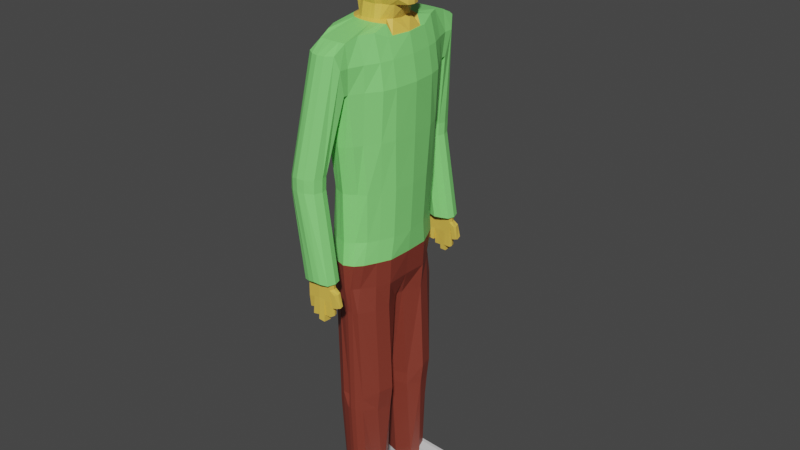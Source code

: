 # Source: Human02.blend  (saved by Blender 3.0.42; exported with 4.5.12 LTS)
import bpy
from mathutils import Matrix  # noqa: F401  (used for matrix-valued properties, if any)

bpy.ops.wm.read_factory_settings(use_empty=True)
scene = bpy.context.scene
scene.name = 'Scene'

# ---- materials (node trees are filled in below, after node groups)
mat_m_upper = bpy.data.materials.new('M_Upper')
mat_m_upper.use_transparent_shadow = False
mat_m_bottom = bpy.data.materials.new('M_Bottom')
mat_m_bottom.use_transparent_shadow = False
mat_m_boots = bpy.data.materials.new('M_Boots')
mat_m_boots.use_transparent_shadow = False
mat_m_skin = bpy.data.materials.new('M_Skin')
mat_m_skin.use_transparent_shadow = False

# ---- material node trees
mat_m_upper.use_nodes = True; mat_m_upper.node_tree.nodes.clear()
_N = mat_m_upper.node_tree.nodes; _L = mat_m_upper.node_tree.links
n0 = _N.new('ShaderNodeBsdfPrincipled'); n0.name = 'Principled BSDF'; n0.location = (10, 300)
n0.distribution = 'GGX'
n0.subsurface_method = 'RANDOM_WALK_SKIN'
n0.inputs[0].default_value = (0.243, 0.8, 0.2027, 1.0)
n0.inputs[3].default_value = 1.45
n0.inputs[27].default_value = (0.0, 0.0, 0.0, 1.0)
n0.inputs[28].default_value = 1.0
n1 = _N.new('ShaderNodeOutputMaterial'); n1.name = 'Material Output'; n1.location = (300, 300)
_L.new(n0.outputs[0], n1.inputs[0])
n1.is_active_output = True
mat_m_bottom.use_nodes = True; mat_m_bottom.node_tree.nodes.clear()
_N = mat_m_bottom.node_tree.nodes; _L = mat_m_bottom.node_tree.links
n0 = _N.new('ShaderNodeBsdfPrincipled'); n0.name = 'Principled BSDF'; n0.location = (10, 300)
n0.distribution = 'GGX'
n0.subsurface_method = 'RANDOM_WALK_SKIN'
n0.inputs[0].default_value = (0.2266, 0.04005, 0.02464, 1.0)
n0.inputs[3].default_value = 1.45
n0.inputs[27].default_value = (0.0, 0.0, 0.0, 1.0)
n0.inputs[28].default_value = 1.0
n1 = _N.new('ShaderNodeOutputMaterial'); n1.name = 'Material Output'; n1.location = (300, 300)
_L.new(n0.outputs[0], n1.inputs[0])
n1.is_active_output = True
mat_m_boots.use_nodes = True; mat_m_boots.node_tree.nodes.clear()
_N = mat_m_boots.node_tree.nodes; _L = mat_m_boots.node_tree.links
n0 = _N.new('ShaderNodeBsdfPrincipled'); n0.name = 'Principled BSDF'; n0.location = (10, 300)
n0.distribution = 'GGX'
n0.subsurface_method = 'RANDOM_WALK_SKIN'
n0.inputs[3].default_value = 1.45
n0.inputs[27].default_value = (0.0, 0.0, 0.0, 1.0)
n0.inputs[28].default_value = 1.0
n1 = _N.new('ShaderNodeOutputMaterial'); n1.name = 'Material Output'; n1.location = (300, 300)
_L.new(n0.outputs[0], n1.inputs[0])
n1.is_active_output = True
mat_m_skin.use_nodes = True; mat_m_skin.node_tree.nodes.clear()
_N = mat_m_skin.node_tree.nodes; _L = mat_m_skin.node_tree.links
n0 = _N.new('ShaderNodeBsdfPrincipled'); n0.name = 'Principled BSDF'; n0.location = (10, 300)
n0.distribution = 'GGX'
n0.subsurface_method = 'RANDOM_WALK_SKIN'
n0.inputs[0].default_value = (0.8, 0.5263, 0.08185, 1.0)
n0.inputs[3].default_value = 1.45
n0.inputs[27].default_value = (0.0, 0.0, 0.0, 1.0)
n0.inputs[28].default_value = 1.0
n1 = _N.new('ShaderNodeOutputMaterial'); n1.name = 'Material Output'; n1.location = (300, 300)
_L.new(n0.outputs[0], n1.inputs[0])
n1.is_active_output = True

# ---- world
world_world = bpy.data.worlds.new('World'); scene.world = world_world
world_world.use_nodes = True; world_world.node_tree.nodes.clear()
_N = world_world.node_tree.nodes; _L = world_world.node_tree.links
n0 = _N.new('ShaderNodeOutputWorld'); n0.name = 'World Output'; n0.location = (300, 300)
n1 = _N.new('ShaderNodeBackground'); n1.name = 'Background'; n1.location = (10, 300)
n1.inputs[0].default_value = (0.05088, 0.05088, 0.05088, 1.0)
_L.new(n1.outputs[0], n0.inputs[0])
n0.is_active_output = True
world_world.color = (0.05088, 0.05088, 0.05088)
world_world.use_sun_shadow = False
world_world.sun_shadow_jitter_overblur = 0.0

# ---- meshes
me_cylinder = bpy.data.meshes.new('Cylinder')
me_cylinder.from_pydata([(0.0, 0.02288, 0.5395), (0.01205, 0.02122, 0.5395), (0.0164, 0.01805, 0.5382), (0.02112, 0.01401, 0.5356), (0.0258, 0.005857, 0.5356), (0.02736, -3.2e-09, 0.5356), (-0.02356, 0.04027, 0.2037), (0.02964, 0.005857, 0.4728), (-0.0264, 0.02223, 0.2037), (0.0312, -3.2e-09, 0.4728), (-0.03175, 8.73e-10, 0.2212), (-0.02815, 8.73e-10, 0.4829), (0.02349, -3.2e-09, 0.2275), (-0.02659, 0.005857, 0.4829), (0.02224, 0.02226, 0.2037), (-0.02496, 0.01336, 0.4829), (0.01866, 0.03606, 0.2037), (-0.01872, 0.01794, 0.4839), (0.01006, 0.05012, 0.2037), (0.0, 0.02282, 0.4839), (0.004469, 0.05132, 0.2037), (-0.004391, 0.05107, 0.2037), (5.957e-11, 0.05196, 0.2037), (-0.01178, 0.04845, 0.2037), (-0.02385, -2.179e-10, 0.5356), (-0.02229, 0.005857, 0.5356), (-0.02025, 0.01272, 0.5356), (-0.0166, 0.01731, 0.5356), (0.0, -1.164e-09, 0.2043), (-0.01205, 0.02122, 0.5382), (0.02496, 0.01264, 0.4777), (0.01872, 0.01881, 0.4839), (0.01205, 0.0198, 0.4839), (-0.01205, 0.02085, 0.4839), (-0.01703, 0.04779, 0.455), (-0.02354, 0.03503, 0.455), (-0.02671, 0.02262, 0.455), (-0.03118, 8.73e-10, 0.455), (0.0, 0.06177, 0.4516), (0.02656, -3.2e-09, 0.4497), (0.0233, 0.02262, 0.4497), (0.01962, 0.03503, 0.455), (0.01416, 0.04779, 0.455), (0.01258, 0.06123, 0.4516), (-0.01271, 0.06123, 0.4516), (3.697e-09, 0.02095, 0.4607), (3.697e-09, 0.01846, 0.4724), (-0.00624, 0.01846, 0.4724), (-0.01143, 0.01554, 0.4724), (-0.0163, 0.01407, 0.4724), (-0.01984, 0.008095, 0.4724), (-0.02072, 1.057e-09, 0.4724), (0.02027, 0.01114, 0.4724), (0.02339, -1.125e-09, 0.4724), (0.01715, 0.01407, 0.4724), (0.01091, 0.01554, 0.4724), (0.00624, 0.01846, 0.4724), (-0.01081, 0.0185, 0.4607), (-0.01272, 0.01579, 0.4607), (-0.01771, 0.009816, 0.4607), (-0.02083, 1.057e-09, 0.4607), (0.01798, -1.125e-09, 0.4596), (0.01775, 0.01047, 0.4607), (0.01442, 0.01435, 0.4607), (0.00624, 0.02022, 0.4607), (-0.00624, 0.02074, 0.4607), (-0.004415, -1.164e-09, 0.5509), (0.0, 0.05499, 0.2275), (0.005864, 0.05127, 0.2275), (0.009925, 0.04652, 0.2275), (0.01855, 0.03503, 0.2275), (0.02409, 0.02262, 0.2275), (-0.03709, 0.02262, 0.2275), (0.01466, 0.00481, 0.2037), (-0.01541, 0.004197, 0.2037), (-0.03155, 0.03503, 0.2275), (-0.02292, 0.04652, 0.2275), (-0.01205, 0.0514, 0.2275), (0.01254, -0.0002618, 0.2037), (0.01321, 0.03095, 3.099e-07), (1.085e-10, 0.01393, 3.099e-07), (0.01082, 0.04124, 3.099e-07), (0.004469, 0.04497, 3.099e-07), (5.957e-11, 0.04561, 3.099e-07), (-0.004391, 0.04472, 3.099e-07), (-0.01178, 0.0421, 3.099e-07), (-0.0162, 0.03816, 3.099e-07), (0.01679, 0.02888, 3.099e-07), (-0.01904, 0.03096, 3.099e-07), (-0.01541, 0.01839, 3.099e-07), (0.01466, 0.019, 3.099e-07), (-0.02049, 0.04779, 0.4095), (-0.02128, 0.04779, 0.364), (-0.02075, 0.04089, 0.3185), (-0.02292, 0.04222, 0.273), (-0.02912, 0.03503, 0.4095), (-0.02898, 0.03503, 0.364), (-0.02774, 0.03261, 0.3185), (-0.03155, 0.03218, 0.273), (-0.03466, 0.02262, 0.4095), (-0.03279, 0.02262, 0.364), (-0.03108, 0.0202, 0.3185), (-0.03709, 0.01977, 0.273), (-0.03657, 8.73e-10, 0.4095), (-0.0347, 8.73e-10, 0.364), (-0.03278, 8.73e-10, 0.3185), (-0.039, 8.73e-10, 0.273), (0.03401, -3.2e-09, 0.4095), (0.03263, -3.2e-09, 0.364), (0.03088, -3.2e-09, 0.3185), (0.02828, -3.2e-09, 0.273), (0.03186, 0.02262, 0.4095), (0.03072, 0.02262, 0.364), (0.02897, 0.0202, 0.3185), (0.02637, 0.01977, 0.273), (0.02861, 0.03503, 0.4095), (0.02603, 0.03503, 0.364), (0.02344, 0.03261, 0.3185), (0.02083, 0.03218, 0.273), (0.01998, 0.04779, 0.4095), (0.0174, 0.04779, 0.364), (0.01809, 0.04433, 0.3185), (0.01549, 0.04222, 0.273), (0.01309, 0.05988, 0.4095), (0.01331, 0.05487, 0.364), (0.01071, 0.04829, 0.3185), (0.008112, 0.04937, 0.273), (-0.01205, 0.06148, 0.4095), (-0.01205, 0.05599, 0.364), (-0.01205, 0.04946, 0.3185), (-0.01205, 0.05059, 0.273), (0.0, 0.05459, 0.273), (0.0, 0.05452, 0.3185), (0.001147, 0.05991, 0.3621), (0.0, 0.06177, 0.4095), (-0.02156, 0.02435, 0.09851), (-0.004391, 0.04983, 0.09851), (0.01082, 0.04636, 0.09851), (0.02335, 0.02226, 0.09851), (0.01466, 0.01239, 0.09851), (-0.01872, 0.04328, 0.09851), (-0.01178, 0.04722, 0.09851), (5.957e-11, 0.05073, 0.09851), (0.004469, 0.05008, 0.09851), (-0.01541, 0.01178, 0.09851), (1.085e-10, 0.007321, 0.09851), (0.01977, 0.03606, 0.09851), (0.02576, 0.02226, 0.1185), (-0.01872, 0.04328, 0.1106), (5.957e-11, 0.05073, 0.1106), (-0.01541, 0.01178, 0.1106), (5.811e-10, 0.007321, 0.1106), (-0.02156, 0.02435, 0.1106), (-0.004391, 0.04677, 0.1106), (0.01082, 0.04636, 0.1106), (0.01466, 0.01239, 0.1106), (-0.01178, 0.04722, 0.1106), (0.004469, 0.05008, 0.1106), (0.02218, 0.03606, 0.1185), (-0.01941, 0.02997, 0.01101), (-0.004391, 0.04548, 0.01101), (0.01082, 0.04201, 0.01101), (0.01466, 0.01801, 0.01101), (-0.01178, 0.04287, 0.01101), (0.004469, 0.04573, 0.01101), (0.01419, 0.03171, 0.01101), (0.01777, 0.02789, 0.01101), (-0.01658, 0.03893, 0.01101), (5.957e-11, 0.04638, 0.01101), (-0.01541, 0.0174, 0.01101), (1.085e-10, 0.01294, 0.01101), (0.06491, 0.04596, 0.003146), (0.06491, 0.04547, -0.003864), (0.06875, 0.0226, 0.003146), (0.06875, 0.02323, -0.003864), (0.05856, 0.04968, 0.003146), (0.05856, 0.04919, -0.003864), (0.05409, 0.01816, -0.003864), (0.0673, 0.03517, -0.003864), (0.07088, 0.0331, -0.003864), (0.06792, 0.03566, 0.003146), (0.0715, 0.03247, 0.003146), (0.05409, 0.01753, 0.003146), (0.002057, 0.07999, 0.3415), (-0.02004, 0.04779, 0.4322), (-0.02855, 0.03503, 0.4322), (-0.0347, 0.02262, 0.4322), (-0.03725, 8.73e-10, 0.4322), (0.03028, -3.2e-09, 0.4322), (0.02825, 0.02262, 0.4322), (0.02547, 0.03503, 0.4322), (0.0197, 0.04779, 0.4322), (0.01492, 0.06136, 0.4322), (-0.01499, 0.06136, 0.4322), (-0.02292, 0.04575, 0.2517), (-0.03155, 0.03503, 0.2517), (-0.03709, 0.02262, 0.2517), (-0.039, 8.73e-10, 0.2517), (0.02605, -3.2e-09, 0.2517), (0.02531, 0.02262, 0.2517), (0.01977, 0.03503, 0.2517), (0.01442, 0.04575, 0.2517), (0.008693, 0.05247, 0.2517), (-0.01205, 0.0526, 0.2517), (0.0, 0.05641, 0.2517), (-0.01444, 0.01993, 0.4585), (-0.01902, 0.01613, 0.4585), (-0.02325, 0.01077, 0.4585), (-0.02609, 1.014e-09, 0.4585), (-0.0008857, 0.02256, 0.4585), (0.005886, 0.0228, 0.4585), (-0.006991, 0.02214, 0.4585), (0.01343, 0.02093, 0.4585), (0.02601, -1.742e-09, 0.4498), (0.01826, 0.01916, 0.4585), (0.02317, 0.0173, 0.4498), (0.01078, 0.01838, 0.4607), (-4.964e-06, 0.07942, 0.4446), (0.01257, 0.07368, 0.4446), (-0.01271, 0.07368, 0.4446), (0.01492, 0.06988, 0.4323), (0.01309, 0.06424, 0.4096), (-0.01499, 0.06917, 0.4323), (-0.01206, 0.06424, 0.4096), (-4.964e-06, 0.05949, 0.4096), (0.0002273, 0.07367, 0.3415), (-0.02558, 0.08728, 0.34), (-0.01287, 0.09425, 0.3429), (-0.0002902, 0.08728, 0.3415), (-0.02786, 0.07999, 0.3415), (-0.02492, 0.07367, 0.3415), (-0.01287, 0.06892, 0.3415), (0.01222, 0.08103, 0.2492), (0.01136, 0.07806, 0.2493), (-0.01242, 0.0852, 0.248), (-0.000717, 0.0857, 0.2506), (0.01087, 0.0852, 0.2491), (-0.006026, 0.0532, 0.2275), (-0.01359, 0.08149, 0.2494), (-0.01199, 0.07806, 0.2493), (-0.0007172, 0.07832, 0.2493), (0.01421, 0.08111, 0.2493), (0.01238, 0.07479, 0.2493), (-0.01343, 0.0884, 0.2479), (-0.0007163, 0.09188, 0.2507), (0.01186, 0.0884, 0.2493), (-0.01571, 0.08111, 0.2493), (-0.01277, 0.07479, 0.2493), (-0.0007163, 0.07042, 0.2493), (-0.006026, 0.02268, 0.5395), (-0.006026, 0.02232, 0.4839), (-0.006355, 0.0615, 0.4516), (-0.00312, 0.01846, 0.4724), (-0.006359, 0.07803, 0.4446), (-0.00312, 0.02085, 0.4607), (-0.002195, 0.05152, 0.2037), (-0.002195, 0.04517, 3.099e-07), (-0.006026, 0.05259, 0.273), (-0.006026, 0.05199, 0.3185), (-0.005452, 0.05795, 0.3631), (-0.006026, 0.06163, 0.4095), (-0.002195, 0.05028, 0.09851), (-0.002195, 0.05028, 0.1106), (-0.002195, 0.04593, 0.01101), (-0.006026, 0.05451, 0.2517), (-0.003938, 0.02235, 0.4585), (-0.006031, 0.06175, 0.4096), (-0.01922, 0.09262, 0.3415), (-0.02124, 0.07118, 0.3415), (-0.007071, 0.09098, 0.2493), (-0.006742, 0.0723, 0.2493), (-0.00657, 0.08545, 0.2493), (-0.006354, 0.07819, 0.2493), (0.006026, 0.02268, 0.5395), (0.004678, 0.0532, 0.2275), (0.006026, 0.02232, 0.4839), (0.006288, 0.0615, 0.4516), (0.00312, 0.01846, 0.4724), (0.00312, 0.02059, 0.4607), (0.006283, 0.07811, 0.4446), (0.002235, 0.05164, 0.2037), (0.002235, 0.04529, 3.099e-07), (0.004056, 0.05259, 0.273), (0.005356, 0.05199, 0.3185), (0.007226, 0.05795, 0.3631), (0.006547, 0.06163, 0.4095), (0.002235, 0.0504, 0.09851), (0.002235, 0.0504, 0.1106), (0.002235, 0.04606, 0.01101), (0.004347, 0.05451, 0.2517), (0.0025, 0.02268, 0.4585), (0.006542, 0.06175, 0.4096), (-0.006578, 0.09262, 0.3422), (-0.00632, 0.07118, 0.3415), (0.005572, 0.09098, 0.25), (0.00583, 0.0723, 0.2493), (0.005077, 0.08545, 0.2498), (0.005319, 0.07819, 0.2493), (0.01231, 0.08132, 0.2323), (0.01145, 0.07835, 0.2323), (-0.0006211, 0.08599, 0.2336), (0.01097, 0.08549, 0.2321), (-0.01233, 0.08549, 0.231), (-0.01349, 0.08178, 0.2324), (-0.0006214, 0.07861, 0.2323), (-0.01189, 0.07835, 0.2323), (-0.006258, 0.07848, 0.2323), (-0.006474, 0.08574, 0.2323), (0.005173, 0.08574, 0.2329), (0.005415, 0.07848, 0.2323), (0.01226, 0.08117, 0.2387), (-0.0006691, 0.08584, 0.2401), (-0.01354, 0.08163, 0.2389), (-0.01194, 0.0782, 0.2388), (0.0114, 0.0782, 0.2388), (0.01092, 0.08534, 0.2385), (-0.01237, 0.08534, 0.2375), (-0.0006693, 0.07847, 0.2388), (-0.006306, 0.07833, 0.2388), (-0.006522, 0.08559, 0.2388), (0.005125, 0.08559, 0.2393), (0.005367, 0.07834, 0.2388), (0.01137, 0.0783, 0.218), (0.01088, 0.08544, 0.2178), (0.005332, 0.07844, 0.218), (0.00509, 0.08569, 0.2185), (0.01223, 0.08127, 0.2179), (-0.0002037, 0.08746, 0.213), (-0.0002039, 0.08009, 0.2117), (0.005833, 0.07996, 0.2117), (0.005591, 0.08721, 0.2122), (-0.006443, 0.07981, 0.2161), (-0.006658, 0.08706, 0.2161), (-0.0008055, 0.08731, 0.2174), (-0.0008057, 0.07994, 0.2161), (-0.006355, 0.07715, 0.2212), (-0.006571, 0.08441, 0.2212), (-0.01242, 0.08416, 0.2199), (-0.01199, 0.07702, 0.2212), (-0.01359, 0.08045, 0.2214), (0.01223, 0.08106, 0.2437), (-0.0007056, 0.08573, 0.2451), (-0.01357, 0.08152, 0.2439), (-0.01198, 0.07809, 0.2437), (0.01137, 0.07809, 0.2437), (0.01088, 0.08523, 0.2435), (-0.01241, 0.08523, 0.2424), (-0.0007058, 0.07836, 0.2437), (-0.006343, 0.07822, 0.2437), (-0.006559, 0.08548, 0.2438), (0.005089, 0.08548, 0.2443), (0.005331, 0.07823, 0.2437), (0.01088, 0.08523, 0.2435), (0.01092, 0.08534, 0.2385), (0.01226, 0.08117, 0.2387), (0.01223, 0.08106, 0.2437), (0.01619, 0.07813, 0.2405), (0.01259, 0.07824, 0.2364), (0.01328, 0.08121, 0.2358), (0.01688, 0.0811, 0.2399), (0.01566, 0.08527, 0.2406), (0.01206, 0.08538, 0.2364), (0.01328, 0.08121, 0.2358), (0.01688, 0.0811, 0.2399), (0.01893, 0.07816, 0.2284), (0.01435, 0.07827, 0.2271), (0.01452, 0.08124, 0.2263), (0.0191, 0.08113, 0.2275), (0.01859, 0.0853, 0.2288), (0.014, 0.08541, 0.2276), (0.01452, 0.08124, 0.2263), (0.0191, 0.08113, 0.2275), (-0.02542, 0.07382, 0.3297), (-0.02835, 0.08014, 0.3297), (-0.0002712, 0.07382, 0.3297), (-0.01336, 0.06911, 0.3297), (-0.0007886, 0.08742, 0.3297), (-0.01336, 0.09395, 0.3312), (0.001558, 0.08014, 0.3297), (-0.02607, 0.08742, 0.3283), (-0.01972, 0.09241, 0.3297), (-0.01939, 0.07132, 0.3297), (-0.006818, 0.07132, 0.3297), (-0.007077, 0.09241, 0.3304), (0.0, 0.02358, 0.4872), (0.02496, 0.01464, 0.4872), (0.02964, 0.005857, 0.4872), (0.0312, -3.2e-09, 0.4872), (-0.02815, 7.15e-10, 0.4872), (-0.02659, 0.005857, 0.4872), (-0.02496, 0.01336, 0.4872), (-0.01872, 0.01879, 0.4872), (0.01872, 0.0205, 0.4872), (0.01205, 0.02172, 0.4872), (-0.01205, 0.02284, 0.4872), (-0.006026, 0.02324, 0.4872), (0.006026, 0.02324, 0.4872), (0.0, 0.02592, 0.5169), (0.02496, 0.01464, 0.5169), (0.02964, 0.005857, 0.5169), (0.0312, -3.2e-09, 0.5169), (-0.02815, -1.98e-11, 0.5169), (-0.02659, 0.005857, 0.5169), (-0.02496, 0.01336, 0.5169), (-0.01872, 0.01894, 0.5169), (0.01872, 0.0205, 0.5169), (0.01205, 0.02299, 0.5169), (-0.01205, 0.02299, 0.5169), (-0.006026, 0.02445, 0.5169), (0.006026, 0.02445, 0.5169), (-0.01667, -6.907e-10, 0.5476), (0.01261, 0.002928, 0.5476), (0.01027, 0.007321, 0.5476), (0.007152, 0.01025, 0.5476), (0.003818, 0.01149, 0.5476), (-0.002207, 0.01296, 0.5476), (-0.008233, 0.01149, 0.5476), (-0.01157, 0.009469, 0.5476), (-0.01355, 0.006678, 0.5476), (-0.01589, 0.002928, 0.5476), (0.01339, -2.182e-09, 0.5476)], [], [(409, 273, 1, 406), (406, 1, 2, 405), (405, 2, 3, 398), (398, 3, 4, 399), (399, 4, 5, 400), (31, 30, 54, 55), (265, 211, 65, 254), (159, 167, 86, 88), (263, 168, 83, 256), (80, 90, 174, 177), (170, 169, 89, 80), (169, 159, 88, 89), (163, 160, 84, 85), (82, 164, 175, 176), (164, 161, 171, 175), (401, 24, 25, 402), (402, 25, 26, 403), (403, 26, 27, 404), (167, 163, 85, 86), (404, 27, 29, 407), (408, 249, 0, 397), (288, 164, 82, 281), (290, 209, 45, 278), (30, 7, 52, 54), (205, 206, 58, 57), (7, 9, 53, 52), (206, 207, 59, 58), (11, 13, 50, 51), (207, 208, 60, 59), (276, 43, 218, 279), (192, 43, 42, 191), (191, 42, 41, 190), (190, 41, 40, 189), (189, 40, 39, 188), (187, 37, 36, 186), (186, 36, 35, 185), (185, 35, 34, 184), (192, 123, 221, 220), (184, 34, 44, 193), (57, 48, 47, 65), (254, 252, 46, 45), (58, 49, 48, 57), (59, 50, 49, 58), (60, 51, 50, 59), (62, 52, 53, 61), (63, 54, 52, 62), (216, 55, 54, 63), (64, 56, 55, 216), (278, 277, 56, 64), (212, 210, 64, 216), (250, 19, 46, 252), (211, 205, 57, 65), (32, 31, 55, 56), (214, 212, 216, 63), (17, 33, 47, 48), (275, 32, 56, 277), (215, 214, 63, 62), (15, 17, 48, 49), (213, 215, 62, 61), (13, 15, 49, 50), (411, 66, 420), (412, 66, 411), (413, 66, 412), (414, 66, 413), (415, 66, 414), (416, 66, 415), (417, 66, 416), (418, 66, 417), (419, 66, 418), (410, 66, 419), (280, 22, 67, 274), (18, 20, 68, 69), (16, 18, 69, 70), (14, 16, 70, 71), (73, 14, 71, 12), (8, 74, 10, 72), (6, 8, 72, 75), (23, 6, 75, 76), (21, 23, 76, 77), (255, 21, 77, 237), (74, 78, 28, 10), (78, 73, 12, 28), (87, 80, 79), (79, 80, 81), (81, 80, 82), (82, 80, 83, 281), (83, 80, 84, 256), (84, 80, 85), (85, 80, 86), (86, 80, 88), (90, 80, 87), (88, 80, 89), (79, 81, 172, 178), (162, 170, 182, 173), (194, 94, 130, 203), (94, 93, 129, 130), (93, 92, 128, 129), (92, 91, 127, 128), (264, 257, 131, 204), (257, 258, 132, 131), (258, 259, 133, 132), (259, 260, 134, 133), (195, 98, 94, 194), (98, 97, 93, 94), (97, 96, 92, 93), (96, 95, 91, 92), (196, 102, 98, 195), (102, 101, 97, 98), (101, 100, 96, 97), (100, 99, 95, 96), (197, 106, 102, 196), (106, 105, 101, 102), (105, 104, 100, 101), (104, 103, 99, 100), (199, 114, 110, 198), (114, 113, 109, 110), (113, 112, 108, 109), (112, 111, 107, 108), (200, 118, 114, 199), (118, 117, 113, 114), (117, 116, 112, 113), (116, 115, 111, 112), (201, 122, 118, 200), (122, 121, 117, 118), (121, 120, 116, 117), (120, 119, 115, 116), (202, 126, 122, 201), (126, 125, 121, 122), (125, 124, 120, 121), (124, 123, 119, 120), (289, 282, 126, 202), (282, 283, 125, 126), (283, 284, 124, 125), (284, 285, 123, 124), (158, 147, 138, 146), (155, 151, 145, 139), (287, 157, 143, 286), (148, 156, 141, 140), (147, 155, 139, 138), (157, 154, 137, 143), (156, 153, 136, 141), (150, 152, 135, 144), (151, 150, 144, 145), (154, 158, 146, 137), (262, 149, 142, 261), (152, 148, 140, 135), (8, 6, 148, 152), (255, 22, 149, 262), (18, 16, 158, 154), (78, 74, 150, 151), (74, 8, 152, 150), (23, 21, 153, 156), (20, 18, 154, 157), (14, 73, 155, 147), (6, 23, 156, 148), (280, 20, 157, 287), (73, 78, 151, 155), (16, 14, 147, 158), (146, 138, 166, 165), (139, 145, 170, 162), (286, 143, 164, 288), (140, 141, 163, 167), (138, 139, 162, 166), (143, 137, 161, 164), (141, 136, 160, 163), (144, 135, 159, 169), (145, 144, 169, 170), (137, 146, 165, 161), (261, 142, 168, 263), (135, 140, 167, 159), (171, 180, 178, 172), (175, 171, 172, 176), (181, 173, 174, 179), (173, 182, 177, 174), (180, 181, 179, 178), (161, 165, 180, 171), (170, 80, 177, 182), (87, 79, 178, 179), (90, 87, 179, 174), (165, 166, 181, 180), (81, 82, 176, 172), (166, 162, 173, 181), (91, 184, 193, 127), (127, 193, 222, 223), (95, 185, 184, 91), (99, 186, 185, 95), (103, 187, 186, 99), (111, 189, 188, 107), (115, 190, 189, 111), (119, 191, 190, 115), (123, 192, 191, 119), (193, 44, 219, 222), (274, 289, 202, 68), (68, 202, 201, 69), (69, 201, 200, 70), (70, 200, 199, 71), (71, 199, 198, 12), (10, 197, 196, 72), (72, 196, 195, 75), (75, 195, 194, 76), (237, 264, 204, 67), (76, 194, 203, 77), (39, 40, 215, 213), (40, 41, 214, 215), (41, 42, 212, 214), (44, 34, 205, 211), (42, 43, 210, 212), (36, 37, 208, 207), (35, 36, 207, 206), (34, 35, 206, 205), (276, 38, 209, 290), (251, 44, 211, 265), (266, 223, 230, 268), (279, 218, 228, 292), (222, 219, 226, 229), (220, 221, 225, 183), (285, 134, 224, 291), (43, 192, 220, 218), (260, 127, 223, 266), (251, 38, 217, 253), (378, 374, 242, 241), (383, 376, 245, 294), (372, 373, 246, 247), (382, 375, 248, 295), (218, 220, 183, 228), (291, 224, 231, 293), (253, 217, 227, 267), (223, 222, 229, 230), (373, 379, 243, 246), (381, 372, 247, 270), (380, 377, 244, 269), (376, 378, 241, 245), (233, 232, 241, 242), (271, 234, 243, 269), (296, 235, 244, 294), (238, 239, 247, 246), (272, 240, 248, 270), (297, 233, 242, 295), (232, 236, 245, 241), (234, 238, 246, 243), (239, 272, 270, 247), (235, 271, 269, 244), (379, 380, 269, 243), (375, 381, 270, 248), (219, 253, 267, 226), (44, 251, 253, 219), (134, 260, 266, 224), (224, 266, 268, 231), (38, 251, 265, 209), (77, 203, 264, 237), (136, 261, 263, 160), (21, 255, 262, 153), (153, 262, 261, 136), (128, 127, 260, 259), (129, 128, 259, 258), (130, 129, 258, 257), (203, 130, 257, 264), (22, 255, 237, 67), (33, 250, 252, 47), (65, 47, 252, 254), (407, 29, 249, 408), (160, 263, 256, 84), (209, 265, 254, 45), (304, 306, 331, 334), (304, 300, 327, 328), (240, 297, 295, 248), (236, 296, 294, 245), (308, 301, 323, 325), (301, 298, 326, 323), (221, 291, 293, 225), (374, 382, 295, 242), (377, 383, 294, 244), (123, 285, 291, 221), (217, 279, 292, 227), (43, 276, 290, 210), (67, 204, 289, 274), (142, 286, 288, 168), (22, 280, 287, 149), (149, 287, 286, 142), (133, 134, 285, 284), (132, 133, 284, 283), (131, 132, 283, 282), (204, 131, 282, 289), (20, 280, 274, 68), (19, 275, 277, 46), (45, 46, 277, 278), (38, 276, 279, 217), (210, 290, 278, 64), (168, 288, 281, 83), (397, 0, 273, 409), (314, 321, 309, 299), (311, 320, 308, 300), (316, 319, 307, 302), (317, 318, 306, 304), (318, 313, 305, 306), (315, 310, 298, 301), (319, 311, 300, 307), (313, 312, 303, 305), (320, 315, 301, 308), (310, 314, 299, 298), (312, 316, 302, 303), (321, 317, 304, 309), (351, 347, 317, 321), (342, 346, 316, 312), (314, 310, 358, 357), (350, 345, 315, 320), (343, 342, 312, 313), (349, 341, 311, 319), (315, 345, 352, 353), (348, 343, 313, 318), (347, 348, 318, 317), (346, 349, 319, 316), (341, 350, 320, 311), (344, 351, 321, 314), (307, 306, 335, 336), (303, 302, 337, 339), (323, 326, 322), (323, 322, 324, 325), (309, 308, 325, 324), (299, 309, 324, 322), (298, 299, 322, 326), (327, 330, 329, 328), (300, 308, 330, 327), (308, 309, 329, 330), (309, 304, 328, 329), (331, 332, 333, 334), (300, 304, 334, 333), (306, 307, 332, 331), (307, 300, 333, 332), (335, 338, 337, 336), (339, 337, 338), (306, 305, 338, 335), (302, 307, 336, 337), (305, 303, 339, 338), (233, 297, 351, 344), (235, 296, 350, 341), (234, 271, 349, 346), (240, 272, 348, 347), (272, 239, 343, 348), (236, 232, 340, 345), (271, 235, 341, 349), (239, 238, 342, 343), (296, 236, 345, 350), (232, 233, 344, 340), (238, 234, 346, 342), (297, 240, 347, 351), (340, 344, 356, 359), (345, 340, 355, 352), (340, 310, 354, 355), (310, 315, 353, 354), (362, 361, 369, 370), (360, 363, 371, 368), (355, 354, 362, 363), (353, 352, 360, 361), (310, 340, 359, 358), (344, 314, 357, 356), (352, 355, 363, 360), (354, 353, 361, 362), (367, 364, 365, 366), (368, 371, 370, 369), (359, 356, 364, 367), (357, 358, 366, 365), (363, 362, 370, 371), (361, 360, 368, 369), (358, 359, 367, 366), (356, 357, 365, 364), (227, 292, 383, 377), (225, 293, 382, 374), (231, 268, 381, 375), (226, 267, 380, 379), (228, 183, 378, 376), (267, 227, 377, 380), (268, 230, 372, 381), (229, 226, 379, 373), (293, 231, 375, 382), (230, 229, 373, 372), (292, 228, 376, 383), (183, 225, 374, 378), (19, 384, 396, 275), (33, 394, 395, 250), (250, 395, 384, 19), (17, 391, 394, 33), (15, 390, 391, 17), (13, 389, 390, 15), (11, 388, 389, 13), (7, 386, 387, 9), (30, 385, 386, 7), (31, 392, 385, 30), (32, 393, 392, 31), (275, 396, 393, 32), (384, 397, 409, 396), (394, 407, 408, 395), (395, 408, 397, 384), (391, 404, 407, 394), (390, 403, 404, 391), (389, 402, 403, 390), (388, 401, 402, 389), (386, 399, 400, 387), (385, 398, 399, 386), (392, 405, 398, 385), (393, 406, 405, 392), (396, 409, 406, 393), (24, 410, 419, 25), (25, 419, 418, 26), (26, 418, 417, 27), (27, 417, 416, 29), (29, 416, 415, 0, 249), (0, 415, 414, 1, 273), (1, 414, 413, 2), (2, 413, 412, 3), (3, 412, 411, 4), (4, 411, 420, 5)])
me_cylinder.polygons.foreach_set('material_index', [3, 3, 3, 3, 3, 3, 3, 2, 2, 2, 2, 2, 2, 2, 2, 3, 3, 3, 2, 3, 3, 2, 3, 3, 3, 3, 3, 3, 3, 0, 0, 0, 0, 0, 0, 0, 0, 0, 0, 3, 3, 3, 3, 3, 3, 3, 3, 3, 3, 3, 3, 3, 3, 3, 3, 3, 3, 3, 3, 3, 3, 3, 3, 3, 3, 3, 3, 3, 3, 3, 1, 1, 1, 1, 1, 1, 1, 1, 1, 1, 1, 1, 2, 2, 2, 2, 2, 2, 2, 2, 2, 2, 2, 2, 0, 0, 0, 0, 0, 0, 0, 0, 0, 0, 0, 0, 0, 0, 0, 0, 0, 0, 0, 0, 0, 0, 0, 0, 0, 0, 0, 0, 0, 0, 0, 0, 0, 0, 0, 0, 0, 0, 0, 0, 1, 1, 1, 1, 1, 1, 1, 1, 1, 1, 1, 1, 1, 1, 1, 1, 1, 1, 1, 1, 1, 1, 1, 1, 1, 1, 1, 1, 1, 1, 1, 1, 1, 1, 1, 1, 2, 2, 2, 2, 2, 2, 2, 2, 2, 2, 2, 2, 0, 0, 0, 0, 0, 0, 0, 0, 0, 0, 1, 1, 1, 1, 1, 1, 1, 1, 1, 1, 0, 0, 0, 0, 0, 0, 0, 0, 0, 0, 0, 0, 0, 0, 0, 0, 0, 0, 0, 0, 0, 0, 0, 0, 0, 0, 0, 0, 0, 0, 0, 0, 0, 0, 0, 0, 0, 0, 0, 0, 0, 0, 0, 0, 0, 0, 0, 1, 1, 1, 1, 0, 0, 0, 0, 1, 3, 3, 3, 2, 3, 3, 3, 0, 0, 3, 3, 0, 0, 0, 0, 0, 0, 1, 1, 1, 1, 0, 0, 0, 0, 1, 3, 3, 0, 3, 2, 3, 3, 3, 3, 3, 3, 3, 3, 3, 3, 3, 3, 3, 3, 3, 3, 3, 3, 3, 3, 3, 3, 3, 3, 3, 3, 3, 3, 3, 3, 3, 3, 3, 3, 3, 3, 3, 3, 3, 3, 3, 3, 3, 3, 3, 3, 3, 3, 3, 3, 3, 3, 3, 3, 3, 3, 3, 3, 3, 3, 3, 3, 3, 3, 3, 3, 3, 3, 3, 3, 3, 3, 3, 3, 3, 3, 3, 0, 0, 0, 0, 0, 0, 0, 0, 0, 0, 0, 0, 3, 3, 3, 3, 3, 3, 3, 3, 3, 3, 3, 3, 3, 3, 3, 3, 3, 3, 3, 3, 3, 3, 3, 3, 3, 3, 3, 3, 3, 3, 3, 3, 3, 3])
_uv = me_cylinder.uv_layers.new(name='UVMap')
_uv.uv.foreach_set('vector', [0.975, 0.986, 0.975, 1.0, 0.95, 1.0, 0.95, 0.986, 0.95, 0.986, 0.95, 1.0, 0.9, 1.0, 0.9, 0.986, 0.9, 0.986, 0.9, 1.0, 0.85, 1.0, 0.85, 0.986, 0.85, 0.986, 0.85, 1.0, 0.8, 1.0, 0.8, 0.986, 0.8, 0.986, 0.8, 1.0, 0.75, 1.0, 0.75, 0.986, 0.9, 0.9229, 0.85, 0.9229, 0.85, 0.9229, 0.9, 0.9229, 0.025, 0.8606, 0.05, 0.8606, 0.05, 0.8606, 0.025, 0.8606, 0.1798, 0.5811, 0.1348, 0.5811, 0.1348, 0.5811, 0.1798, 0.5811, 0.02247, 0.5811, -1.406e-07, 0.5811, -1.406e-07, 0.5811, 0.02247, 0.5811, 0.02806, 0.01024, 0.6902, 0.5811, 0.6902, 0.5811, 0.02806, 0.01024, 0.02806, 0.01024, 0.2085, 0.5811, 0.2085, 0.5811, 0.02806, 0.01024, 0.2085, 0.5811, 0.1798, 0.5811, 0.1798, 0.5811, 0.2085, 0.5811, 0.08988, 0.5811, 0.04494, 0.5811, 0.04494, 0.5811, 0.08988, 0.5811, 0.8538, 0.5811, 0.8538, 0.5811, 0.8538, 0.5811, 0.8538, 0.5811, 0.8538, 0.5811, 0.8089, 0.5811, 0.8089, 0.5811, 0.8538, 0.5811, 0.25, 0.986, 0.25, 1.0, 0.2, 1.0, 0.2, 0.986, 0.2, 0.986, 0.2, 1.0, 0.15, 1.0, 0.15, 0.986, 0.15, 0.986, 0.15, 1.0, 0.1, 1.0, 0.1, 0.986, 0.1348, 0.5811, 0.08988, 0.5811, 0.08988, 0.5811, 0.1348, 0.5811, 0.1, 0.986, 0.1, 1.0, 0.05, 1.0, 0.05, 0.986, 0.025, 0.986, 0.025, 1.0, -1.565e-07, 1.0, -1.565e-07, 0.986, 0.4269, 0.5811, 0.8538, 0.5811, 0.8538, 0.5811, 0.4269, 0.5811, 0.975, 0.8606, 1.0, 0.8606, 1.0, 0.8606, 0.975, 0.8606, 0.85, 0.9229, 0.8, 0.9229, 0.8, 0.9229, 0.85, 0.9229, 0.1, 0.8606, 0.15, 0.8606, 0.15, 0.8606, 0.1, 0.8606, 0.8, 0.9229, 0.75, 0.9229, 0.75, 0.9229, 0.8, 0.9229, 0.15, 0.8606, 0.2, 0.8606, 0.2, 0.8606, 0.15, 0.8606, 0.25, 0.9229, 0.2, 0.9229, 0.2, 0.9229, 0.25, 0.9229, 0.2, 0.8606, 0.25, 0.8606, 0.25, 0.8606, 0.2, 0.8606, 0.975, 0.8606, 0.95, 0.8606, 0.95, 0.8606, 0.975, 0.8606, 0.95, 0.8392, 0.95, 0.8606, 0.9, 0.8606, 0.9, 0.8392, 0.9, 0.8392, 0.9, 0.8606, 0.85, 0.8606, 0.85, 0.8392, 0.85, 0.8392, 0.85, 0.8606, 0.8, 0.8606, 0.8, 0.8392, 0.8, 0.8392, 0.8, 0.8606, 0.75, 0.8606, 0.75, 0.8392, 0.25, 0.8392, 0.25, 0.8606, 0.2, 0.8606, 0.2, 0.8392, 0.2, 0.8392, 0.2, 0.8606, 0.15, 0.8606, 0.15, 0.8392, 0.15, 0.8392, 0.15, 0.8606, 0.1, 0.8606, 0.1, 0.8392, 0.95, 0.8392, 0.95, 0.8178, 0.95, 0.8178, 0.95, 0.8392, 0.1, 0.8392, 0.1, 0.8606, 0.05, 0.8606, 0.05, 0.8392, 0.1, 0.8606, 0.1, 0.9229, 0.05, 0.9229, 0.05, 0.8606, 0.025, 0.8606, 0.025, 0.9229, -1.565e-07, 0.9229, -1.565e-07, 0.8606, 0.15, 0.8606, 0.15, 0.9229, 0.1, 0.9229, 0.1, 0.8606, 0.2, 0.8606, 0.2, 0.9229, 0.15, 0.9229, 0.15, 0.8606, 0.25, 0.8606, 0.25, 0.9229, 0.2, 0.9229, 0.2, 0.8606, 0.8, 0.8606, 0.8, 0.9229, 0.75, 0.9229, 0.75, 0.8606, 0.85, 0.8606, 0.85, 0.9229, 0.8, 0.9229, 0.8, 0.8606, 0.9, 0.8606, 0.9, 0.9229, 0.85, 0.9229, 0.85, 0.8606, 0.95, 0.8606, 0.95, 0.9229, 0.9, 0.9229, 0.9, 0.8606, 0.975, 0.8606, 0.975, 0.9229, 0.95, 0.9229, 0.95, 0.8606, 0.9, 0.8606, 0.95, 0.8606, 0.95, 0.8606, 0.9, 0.8606, 0.025, 0.9229, -1.565e-07, 0.9229, -1.565e-07, 0.9229, 0.025, 0.9229, 0.05, 0.8606, 0.1, 0.8606, 0.1, 0.8606, 0.05, 0.8606, 0.95, 0.9229, 0.9, 0.9229, 0.9, 0.9229, 0.95, 0.9229, 0.85, 0.8606, 0.9, 0.8606, 0.9, 0.8606, 0.85, 0.8606, 0.1, 0.9229, 0.05, 0.9229, 0.05, 0.9229, 0.1, 0.9229, 0.975, 0.9229, 0.95, 0.9229, 0.95, 0.9229, 0.975, 0.9229, 0.8, 0.8606, 0.85, 0.8606, 0.85, 0.8606, 0.8, 0.8606, 0.15, 0.9229, 0.1, 0.9229, 0.1, 0.9229, 0.15, 0.9229, 0.75, 0.8606, 0.8, 0.8606, 0.8, 0.8606, 0.75, 0.8606, 0.2, 0.9229, 0.15, 0.9229, 0.15, 0.9229, 0.2, 0.9229, 0.4, 0.5, 0.0, 0.0, 0.375, 0.5, 0.425, 0.5, 0.0, 0.0, 0.4, 0.5, 0.45, 0.5, 0.0, 0.0, 0.425, 0.5, 0.475, 0.5, 0.0, 0.0, 0.45, 0.5, 0.5, 0.5, 0.0, 0.0, 0.475, 0.5, 0.025, 0.5, 0.0, 0.0, 0.5, 0.5, 0.05, 0.5, 0.0, 0.0, 0.025, 0.5, 0.075, 0.5, 0.0, 0.0, 0.05, 0.5, 0.1, 0.5, 0.0, 0.0, 0.075, 0.5, 0.125, 0.5, 0.0, 0.0, 0.1, 0.5, 0.4269, 0.5811, -1.406e-07, 0.5811, -1.565e-07, 0.6466, 0.475, 0.6466, 0.8089, 0.5811, 0.8538, 0.5811, 0.95, 0.6466, 0.9, 0.6466, 0.7639, 0.5811, 0.8089, 0.5811, 0.9, 0.6466, 0.85, 0.6466, 0.719, 0.5811, 0.7639, 0.5811, 0.85, 0.6466, 0.8, 0.6466, 0.6902, 0.5811, 0.719, 0.5811, 0.8, 0.6466, 0.75, 0.6466, 0.1798, 0.5811, 0.2085, 0.5811, 0.25, 0.6466, 0.2, 0.6466, 0.1348, 0.5811, 0.1798, 0.5811, 0.2, 0.6466, 0.15, 0.6466, 0.08988, 0.5811, 0.1348, 0.5811, 0.15, 0.6466, 0.1, 0.6466, 0.04494, 0.5811, 0.08988, 0.5811, 0.1, 0.6466, 0.05, 0.6466, 0.02247, 0.5811, 0.04494, 0.5811, 0.05, 0.6466, 0.025, 0.6466, 0.2085, 0.5811, 0.02806, 0.01024, 0.0, 0.0, 0.25, 0.6466, 0.02806, 0.01024, 0.6902, 0.5811, 0.75, 0.6466, 0.0, 0.0, 0.719, 0.5811, 0.05216, 0.02972, 0.7639, 0.5811, 0.7639, 0.5811, 0.07394, 0.04629, 0.8089, 0.5811, 0.8089, 0.5811, 0.0907, 0.05833, 0.8538, 0.5811, 0.8538, 0.5811, -1.565e-08, 0.06466, -1.406e-07, 0.5811, 0.4269, 0.5811, -1.406e-07, 0.5811, -1.565e-08, 0.06466, 0.04494, 0.5811, 0.02247, 0.5811, 0.04494, 0.5811, -0.0004894, 0.05833, 0.08988, 0.5811, 0.08988, 0.5811, -0.002351, 0.04629, 0.1348, 0.5811, 0.1348, 0.5811, -0.006195, 0.02972, 0.1798, 0.5811, 0.6902, 0.5811, 0.02806, 0.01024, 0.719, 0.5811, 0.1798, 0.5811, 0.02806, 0.01024, 0.2085, 0.5811, 0.7639, 0.5811, 0.8089, 0.5811, 0.8089, 0.5811, 0.7639, 0.5811, 0.6902, 0.5811, 0.02806, 0.01024, 0.02806, 0.01024, 0.6902, 0.5811, 0.1, 0.6694, 0.1, 0.6894, 0.05, 0.6894, 0.05, 0.6694, 0.1, 0.6894, 0.1, 0.7322, 0.05, 0.7322, 0.05, 0.6894, 0.1, 0.7322, 0.1, 0.775, 0.05, 0.775, 0.05, 0.7322, 0.1, 0.775, 0.1, 0.8178, 0.05, 0.8178, 0.05, 0.775, 0.025, 0.6694, 0.025, 0.6894, -1.565e-07, 0.6894, -1.565e-07, 0.6694, 0.025, 0.6894, 0.025, 0.7322, -1.565e-07, 0.7322, -1.565e-07, 0.6894, 0.025, 0.7322, 0.025, 0.775, -1.565e-07, 0.775, -1.565e-07, 0.7322, 0.025, 0.775, 0.025, 0.8178, -1.565e-07, 0.8178, -1.565e-07, 0.775, 0.15, 0.6694, 0.15, 0.6894, 0.1, 0.6894, 0.1, 0.6694, 0.15, 0.6894, 0.15, 0.7322, 0.1, 0.7322, 0.1, 0.6894, 0.15, 0.7322, 0.15, 0.775, 0.1, 0.775, 0.1, 0.7322, 0.15, 0.775, 0.15, 0.8178, 0.1, 0.8178, 0.1, 0.775, 0.2, 0.6694, 0.2, 0.6894, 0.15, 0.6894, 0.15, 0.6694, 0.2, 0.6894, 0.2, 0.7322, 0.15, 0.7322, 0.15, 0.6894, 0.2, 0.7322, 0.2, 0.775, 0.15, 0.775, 0.15, 0.7322, 0.2, 0.775, 0.2, 0.8178, 0.15, 0.8178, 0.15, 0.775, 0.25, 0.6694, 0.25, 0.6894, 0.2, 0.6894, 0.2, 0.6694, 0.25, 0.6894, 0.25, 0.7322, 0.2, 0.7322, 0.2, 0.6894, 0.25, 0.7322, 0.25, 0.775, 0.2, 0.775, 0.2, 0.7322, 0.25, 0.775, 0.25, 0.8178, 0.2, 0.8178, 0.2, 0.775, 0.8, 0.6694, 0.8, 0.6894, 0.75, 0.6894, 0.75, 0.6694, 0.8, 0.6894, 0.8, 0.7322, 0.75, 0.7322, 0.75, 0.6894, 0.8, 0.7322, 0.8, 0.775, 0.75, 0.775, 0.75, 0.7322, 0.8, 0.775, 0.8, 0.8178, 0.75, 0.8178, 0.75, 0.775, 0.85, 0.6694, 0.85, 0.6894, 0.8, 0.6894, 0.8, 0.6694, 0.85, 0.6894, 0.85, 0.7322, 0.8, 0.7322, 0.8, 0.6894, 0.85, 0.7322, 0.85, 0.775, 0.8, 0.775, 0.8, 0.7322, 0.85, 0.775, 0.85, 0.8178, 0.8, 0.8178, 0.8, 0.775, 0.9, 0.6694, 0.9, 0.6894, 0.85, 0.6894, 0.85, 0.6694, 0.9, 0.6894, 0.9, 0.7322, 0.85, 0.7322, 0.85, 0.6894, 0.9, 0.7322, 0.9, 0.775, 0.85, 0.775, 0.85, 0.7322, 0.9, 0.775, 0.9, 0.8178, 0.85, 0.8178, 0.85, 0.775, 0.95, 0.6694, 0.95, 0.6894, 0.9, 0.6894, 0.9, 0.6694, 0.95, 0.6894, 0.95, 0.7322, 0.9, 0.7322, 0.9, 0.6894, 0.95, 0.7322, 0.95, 0.775, 0.9, 0.775, 0.9, 0.7322, 0.95, 0.775, 0.95, 0.8178, 0.9, 0.8178, 0.9, 0.775, 0.975, 0.6694, 0.975, 0.6894, 0.95, 0.6894, 0.95, 0.6694, 0.975, 0.6894, 0.975, 0.7322, 0.95, 0.7322, 0.95, 0.6894, 0.975, 0.7322, 0.975, 0.775, 0.95, 0.775, 0.95, 0.7322, 0.975, 0.775, 0.975, 0.8178, 0.95, 0.8178, 0.95, 0.775, 0.7639, 0.5811, 0.719, 0.5811, 0.719, 0.5811, 0.7639, 0.5811, 0.6902, 0.5811, 0.02806, 0.01024, 0.02806, 0.01024, 0.6902, 0.5811, 0.4269, 0.5811, 0.8538, 0.5811, 0.8538, 0.5811, 0.4269, 0.5811, 0.1348, 0.5811, 0.08988, 0.5811, 0.08988, 0.5811, 0.1348, 0.5811, 0.719, 0.5811, 0.6902, 0.5811, 0.6902, 0.5811, 0.719, 0.5811, 0.8538, 0.5811, 0.8089, 0.5811, 0.8089, 0.5811, 0.8538, 0.5811, 0.08988, 0.5811, 0.04494, 0.5811, 0.04494, 0.5811, 0.08988, 0.5811, 0.2085, 0.5811, 0.1798, 0.5811, 0.1798, 0.5811, 0.2085, 0.5811, 0.02806, 0.01024, 0.2085, 0.5811, 0.2085, 0.5811, 0.02806, 0.01024, 0.8089, 0.5811, 0.7639, 0.5811, 0.7639, 0.5811, 0.8089, 0.5811, 0.02247, 0.5811, -1.406e-07, 0.5811, -1.406e-07, 0.5811, 0.02247, 0.5811, 0.1798, 0.5811, 0.1348, 0.5811, 0.1348, 0.5811, 0.1798, 0.5811, 0.1798, 0.5811, 0.1348, 0.5811, 0.1348, 0.5811, 0.1798, 0.5811, 0.02247, 0.5811, -1.406e-07, 0.5811, -1.406e-07, 0.5811, 0.02247, 0.5811, 0.8089, 0.5811, 0.7639, 0.5811, 0.7639, 0.5811, 0.8089, 0.5811, 0.02806, 0.01024, 0.2085, 0.5811, 0.2085, 0.5811, 0.02806, 0.01024, 0.2085, 0.5811, 0.1798, 0.5811, 0.1798, 0.5811, 0.2085, 0.5811, 0.08988, 0.5811, 0.04494, 0.5811, 0.04494, 0.5811, 0.08988, 0.5811, 0.8538, 0.5811, 0.8089, 0.5811, 0.8089, 0.5811, 0.8538, 0.5811, 0.719, 0.5811, 0.6902, 0.5811, 0.6902, 0.5811, 0.719, 0.5811, 0.1348, 0.5811, 0.08988, 0.5811, 0.08988, 0.5811, 0.1348, 0.5811, 0.4269, 0.5811, 0.8538, 0.5811, 0.8538, 0.5811, 0.4269, 0.5811, 0.6902, 0.5811, 0.02806, 0.01024, 0.02806, 0.01024, 0.6902, 0.5811, 0.7639, 0.5811, 0.719, 0.5811, 0.719, 0.5811, 0.7639, 0.5811, 0.7639, 0.5811, 0.719, 0.5811, 0.719, 0.5811, 0.7639, 0.5811, 0.6902, 0.5811, 0.02806, 0.01024, 0.02806, 0.01024, 0.6902, 0.5811, 0.4269, 0.5811, 0.8538, 0.5811, 0.8538, 0.5811, 0.4269, 0.5811, 0.1348, 0.5811, 0.08988, 0.5811, 0.08988, 0.5811, 0.1348, 0.5811, 0.719, 0.5811, 0.6902, 0.5811, 0.6902, 0.5811, 0.719, 0.5811, 0.8538, 0.5811, 0.8089, 0.5811, 0.8089, 0.5811, 0.8538, 0.5811, 0.08988, 0.5811, 0.04494, 0.5811, 0.04494, 0.5811, 0.08988, 0.5811, 0.2085, 0.5811, 0.1798, 0.5811, 0.1798, 0.5811, 0.2085, 0.5811, 0.02806, 0.01024, 0.2085, 0.5811, 0.2085, 0.5811, 0.02806, 0.01024, 0.8089, 0.5811, 0.7639, 0.5811, 0.7639, 0.5811, 0.8089, 0.5811, 0.02247, 0.5811, -1.406e-07, 0.5811, -1.406e-07, 0.5811, 0.02247, 0.5811, 0.1798, 0.5811, 0.1348, 0.5811, 0.1348, 0.5811, 0.1798, 0.5811, 0.8089, 0.5811, 0.7639, 0.5811, 0.7639, 0.5811, 0.8089, 0.5811, 0.8538, 0.5811, 0.8089, 0.5811, 0.8089, 0.5811, 0.8538, 0.5811, 0.719, 0.5811, 0.6902, 0.5811, 0.6902, 0.5811, 0.719, 0.5811, 0.6902, 0.5811, 0.02806, 0.01024, 0.02806, 0.01024, 0.6902, 0.5811, 0.7639, 0.5811, 0.719, 0.5811, 0.719, 0.5811, 0.7639, 0.5811, 0.8089, 0.5811, 0.7639, 0.5811, 0.7639, 0.5811, 0.8089, 0.5811, 0.02806, 0.01024, 0.02806, 0.01024, 0.02806, 0.01024, 0.02806, 0.01024, 0.719, 0.5811, 0.7639, 0.5811, 0.7639, 0.5811, 0.719, 0.5811, 0.6902, 0.5811, 0.719, 0.5811, 0.719, 0.5811, 0.6902, 0.5811, 0.7639, 0.5811, 0.719, 0.5811, 0.719, 0.5811, 0.7639, 0.5811, 0.8089, 0.5811, 0.8538, 0.5811, 0.8538, 0.5811, 0.8089, 0.5811, 0.719, 0.5811, 0.6902, 0.5811, 0.6902, 0.5811, 0.719, 0.5811, 0.1, 0.8178, 0.1, 0.8392, 0.05, 0.8392, 0.05, 0.8178, 0.05, 0.8178, 0.05, 0.8392, 0.05, 0.8392, 0.05, 0.8178, 0.15, 0.8178, 0.15, 0.8392, 0.1, 0.8392, 0.1, 0.8178, 0.2, 0.8178, 0.2, 0.8392, 0.15, 0.8392, 0.15, 0.8178, 0.25, 0.8178, 0.25, 0.8392, 0.2, 0.8392, 0.2, 0.8178, 0.8, 0.8178, 0.8, 0.8392, 0.75, 0.8392, 0.75, 0.8178, 0.85, 0.8178, 0.85, 0.8392, 0.8, 0.8392, 0.8, 0.8178, 0.9, 0.8178, 0.9, 0.8392, 0.85, 0.8392, 0.85, 0.8178, 0.95, 0.8178, 0.95, 0.8392, 0.9, 0.8392, 0.9, 0.8178, 0.05, 0.8392, 0.05, 0.8606, 0.05, 0.8606, 0.05, 0.8392, 0.975, 0.6466, 0.975, 0.6694, 0.95, 0.6694, 0.95, 0.6466, 0.95, 0.6466, 0.95, 0.6694, 0.9, 0.6694, 0.9, 0.6466, 0.9, 0.6466, 0.9, 0.6694, 0.85, 0.6694, 0.85, 0.6466, 0.85, 0.6466, 0.85, 0.6694, 0.8, 0.6694, 0.8, 0.6466, 0.8, 0.6466, 0.8, 0.6694, 0.75, 0.6694, 0.75, 0.6466, 0.25, 0.6466, 0.25, 0.6694, 0.2, 0.6694, 0.2, 0.6466, 0.2, 0.6466, 0.2, 0.6694, 0.15, 0.6694, 0.15, 0.6466, 0.15, 0.6466, 0.15, 0.6694, 0.1, 0.6694, 0.1, 0.6466, 0.025, 0.6466, 0.025, 0.6694, -1.565e-07, 0.6694, -1.565e-07, 0.6466, 0.1, 0.6466, 0.1, 0.6694, 0.05, 0.6694, 0.05, 0.6466, 0.75, 0.8606, 0.8, 0.8606, 0.8, 0.8606, 0.75, 0.8606, 0.8, 0.8606, 0.85, 0.8606, 0.85, 0.8606, 0.8, 0.8606, 0.85, 0.8606, 0.9, 0.8606, 0.9, 0.8606, 0.85, 0.8606, 0.05, 0.8606, 0.1, 0.8606, 0.1, 0.8606, 0.05, 0.8606, 0.9, 0.8606, 0.95, 0.8606, 0.95, 0.8606, 0.9, 0.8606, 0.2, 0.8606, 0.25, 0.8606, 0.25, 0.8606, 0.2, 0.8606, 0.15, 0.8606, 0.2, 0.8606, 0.2, 0.8606, 0.15, 0.8606, 0.1, 0.8606, 0.15, 0.8606, 0.15, 0.8606, 0.1, 0.8606, 0.975, 0.8606, 1.0, 0.8606, 1.0, 0.8606, 0.975, 0.8606, 0.025, 0.8606, 0.05, 0.8606, 0.05, 0.8606, 0.025, 0.8606, 0.025, 0.8178, 0.05, 0.8178, 0.05, 0.8178, 0.025, 0.8178, 0.975, 0.8606, 0.95, 0.8606, 0.95, 0.8606, 0.975, 0.8606, 0.05, 0.8392, 0.05, 0.8606, 0.05, 0.8606, 0.05, 0.8392, 0.95, 0.8392, 0.95, 0.8178, 0.95, 0.8178, 0.95, 0.8392, 0.975, 0.8178, 1.0, 0.8178, 1.0, 0.8178, 0.975, 0.8178, 0.95, 0.8606, 0.95, 0.8392, 0.95, 0.8392, 0.95, 0.8606, 0.025, 0.8178, 0.05, 0.8178, 0.05, 0.8178, 0.025, 0.8178, 0.025, 0.8606, -1.565e-07, 0.8606, -1.565e-07, 0.8606, 0.025, 0.8606, 0.95, 0.8392, 0.95, 0.8178, 0.95, 0.8178, 0.95, 0.8392, 0.975, 0.8606, 0.95, 0.8606, 0.95, 0.8606, 0.975, 0.8606, 0.05, 0.8178, 0.05, 0.8392, 0.05, 0.8392, 0.05, 0.8178, 0.975, 0.8178, 1.0, 0.8178, 1.0, 0.8178, 0.975, 0.8178, 0.95, 0.8606, 0.95, 0.8392, 0.95, 0.8392, 0.95, 0.8606, 0.975, 0.8178, 1.0, 0.8178, 1.0, 0.8178, 0.975, 0.8178, 0.025, 0.8606, -1.565e-07, 0.8606, -1.565e-07, 0.8606, 0.025, 0.8606, 0.05, 0.8178, 0.05, 0.8392, 0.05, 0.8392, 0.05, 0.8178, 0.05, 0.8392, 0.05, 0.8606, 0.05, 0.8606, 0.05, 0.8392, 0.025, 0.8178, 0.05, 0.8178, 0.05, 0.8178, 0.025, 0.8178, 0.025, 0.8606, -1.565e-07, 0.8606, -1.565e-07, 0.8606, 0.025, 0.8606, 0.95, 0.8606, 0.95, 0.8392, 0.95, 0.8392, 0.95, 0.8606, 0.9568, 0.8287, 0.9568, 0.8388, 0.95, 0.8392, 0.95, 0.8178, 0.02142, 0.8511, 0.04284, 0.851, 0.05, 0.8606, 0.025, 0.8606, 0.9786, 0.8511, 1.0, 0.8512, 1.0, 0.8606, 0.975, 0.8606, 0.04322, 0.8401, 0.04198, 0.8286, 0.05, 0.8178, 0.05, 0.8392, 0.02099, 0.8286, 3.095e-06, 0.8285, -1.565e-07, 0.8178, 0.025, 0.8178, 0.9784, 0.8286, 0.9568, 0.8287, 0.95, 0.8178, 0.975, 0.8178, 0.9568, 0.8388, 0.9573, 0.851, 0.95, 0.8606, 0.95, 0.8392, 0.04284, 0.851, 0.04322, 0.8401, 0.05, 0.8392, 0.05, 0.8606, 0.04198, 0.8286, 0.02099, 0.8286, 0.025, 0.8178, 0.05, 0.8178, -1.659e-06, 0.8512, 0.02142, 0.8511, 0.025, 0.8606, -1.565e-07, 0.8606, 0.05, 0.8606, 0.025, 0.8606, 0.025, 0.8606, 0.05, 0.8606, -1.565e-07, 0.8178, 0.025, 0.8178, 0.025, 0.8178, -1.565e-07, 0.8178, 0.05, 0.8606, 0.025, 0.8606, 0.025, 0.8606, 0.05, 0.8606, 0.05, 0.8606, 0.025, 0.8606, 0.025, 0.8606, 0.05, 0.8606, -1.565e-07, 0.8178, 0.025, 0.8178, 0.025, 0.8178, -1.565e-07, 0.8178, -1.565e-07, 0.8178, 0.025, 0.8178, 0.025, 0.8178, -1.565e-07, 0.8178, -1.565e-07, 0.8606, 0.025, 0.8606, 0.025, 0.8606, -1.565e-07, 0.8606, 0.05, 0.6466, 0.05, 0.6694, 0.025, 0.6694, 0.025, 0.6466, 0.04494, 0.5811, 0.02247, 0.5811, 0.02247, 0.5811, 0.04494, 0.5811, 0.04494, 0.5811, 0.02247, 0.5811, 0.02247, 0.5811, 0.04494, 0.5811, 0.04494, 0.5811, 0.02247, 0.5811, 0.02247, 0.5811, 0.04494, 0.5811, 0.05, 0.775, 0.05, 0.8178, 0.025, 0.8178, 0.025, 0.775, 0.05, 0.7322, 0.05, 0.775, 0.025, 0.775, 0.025, 0.7322, 0.05, 0.6894, 0.05, 0.7322, 0.025, 0.7322, 0.025, 0.6894, 0.05, 0.6694, 0.05, 0.6894, 0.025, 0.6894, 0.025, 0.6694, -1.406e-07, 0.5811, 0.02247, 0.5811, 0.025, 0.6466, -1.565e-07, 0.6466, 0.05, 0.9229, 0.025, 0.9229, 0.025, 0.9229, 0.05, 0.9229, 0.05, 0.8606, 0.05, 0.9229, 0.025, 0.9229, 0.025, 0.8606, 0.05, 0.986, 0.05, 1.0, 0.025, 1.0, 0.025, 0.986, 0.04494, 0.5811, 0.02247, 0.5811, 0.02247, 0.5811, 0.04494, 0.5811, -1.565e-07, 0.8606, 0.025, 0.8606, 0.025, 0.8606, -1.565e-07, 0.8606, 3.095e-06, 0.8285, 0.02099, 0.8286, 0.02099, 0.8286, 3.095e-06, 0.8285, 3.095e-06, 0.8285, 1.0, 0.8512, 1.0, 0.8512, 3.095e-06, 0.8285, 1.0, 0.8285, 0.9784, 0.8286, 0.975, 0.8178, 1.0, 0.8178, 0.9573, 0.851, 0.9786, 0.8511, 0.975, 0.8606, 0.95, 0.8606, 0.9786, 0.8511, 0.9573, 0.851, 0.9573, 0.851, 0.9786, 0.8511, 0.9573, 0.851, 0.9568, 0.8388, 0.9568, 0.8388, 0.9573, 0.851, 0.95, 0.8178, 0.975, 0.8178, 0.975, 0.8178, 0.95, 0.8178, 0.95, 0.8178, 0.975, 0.8178, 0.975, 0.8178, 0.95, 0.8178, 1.0, 0.8606, 0.975, 0.8606, 0.975, 0.8606, 1.0, 0.8606, 0.95, 0.8178, 0.975, 0.8178, 0.975, 0.8178, 0.95, 0.8178, 1.0, 0.8606, 0.975, 0.8606, 0.975, 0.8606, 1.0, 0.8606, 0.95, 0.8606, 0.975, 0.8606, 0.975, 0.8606, 0.95, 0.8606, 1.0, 0.6466, 1.0, 0.6694, 0.975, 0.6694, 0.975, 0.6466, -1.406e-07, 0.5811, 0.4269, 0.5811, 0.4269, 0.5811, -1.406e-07, 0.5811, -1.406e-07, 0.5811, 0.4269, 0.5811, 0.4269, 0.5811, -1.406e-07, 0.5811, -1.406e-07, 0.5811, 0.4269, 0.5811, 0.4269, 0.5811, -1.406e-07, 0.5811, 1.0, 0.775, 1.0, 0.8178, 0.975, 0.8178, 0.975, 0.775, 1.0, 0.7322, 1.0, 0.775, 0.975, 0.775, 0.975, 0.7322, 1.0, 0.6894, 1.0, 0.7322, 0.975, 0.7322, 0.975, 0.6894, 1.0, 0.6694, 1.0, 0.6894, 0.975, 0.6894, 0.975, 0.6694, 0.8538, 0.5811, 0.4269, 0.5811, 0.475, 0.6466, 0.95, 0.6466, 1.0, 0.9229, 0.975, 0.9229, 0.975, 0.9229, 1.0, 0.9229, 1.0, 0.8606, 1.0, 0.9229, 0.975, 0.9229, 0.975, 0.8606, 1.0, 0.8606, 0.975, 0.8606, 0.975, 0.8606, 1.0, 0.8606, 0.95, 0.8606, 0.975, 0.8606, 0.975, 0.8606, 0.95, 0.8606, -1.406e-07, 0.5811, 0.4269, 0.5811, 0.4269, 0.5811, -1.406e-07, 0.5811, 1.0, 0.986, 1.0, 1.0, 0.975, 1.0, 0.975, 0.986, 0.9568, 0.8287, 0.9784, 0.8286, 0.9784, 0.8286, 0.9568, 0.8287, 1.0, 0.8512, 0.9786, 0.8511, 0.9786, 0.8511, 1.0, 0.8512, 0.04284, 0.851, 0.02142, 0.8511, 0.02142, 0.8511, 0.04284, 0.851, 3.095e-06, 0.8285, 0.02099, 0.8286, 0.02099, 0.8286, 3.095e-06, 0.8285, 0.02099, 0.8286, 0.04198, 0.8286, 0.04198, 0.8286, 0.02099, 0.8286, 0.9573, 0.851, 0.9568, 0.8388, 0.9568, 0.8388, 0.9573, 0.851, 0.02142, 0.8511, -1.659e-06, 0.8512, -1.659e-06, 0.8512, 0.02142, 0.8511, 0.04198, 0.8286, 0.04322, 0.8401, 0.04322, 0.8401, 0.04198, 0.8286, 0.9786, 0.8511, 0.9573, 0.851, 0.9573, 0.851, 0.9786, 0.8511, 0.9568, 0.8388, 0.9568, 0.8287, 0.9568, 0.8287, 0.9568, 0.8388, 0.04322, 0.8401, 0.04284, 0.851, 0.04284, 0.851, 0.04322, 0.8401, 0.9784, 0.8286, 1.0, 0.8285, 1.0, 0.8285, 0.9784, 0.8286, 0.9784, 0.8286, 1.0, 0.8285, 1.0, 0.8285, 0.9784, 0.8286, 0.04322, 0.8401, 0.04284, 0.851, 0.04284, 0.851, 0.04322, 0.8401, 0.9568, 0.8287, 0.9568, 0.8388, 0.9568, 0.8388, 0.9568, 0.8287, 0.9786, 0.8511, 0.9573, 0.851, 0.9573, 0.851, 0.9786, 0.8511, 0.04198, 0.8286, 0.04322, 0.8401, 0.04322, 0.8401, 0.04198, 0.8286, 0.02142, 0.8511, -1.659e-06, 0.8512, -1.659e-06, 0.8512, 0.02142, 0.8511, 0.9573, 0.851, 0.9573, 0.851, 0.9573, 0.851, 0.9573, 0.851, 0.02099, 0.8286, 0.04198, 0.8286, 0.04198, 0.8286, 0.02099, 0.8286, 3.095e-06, 0.8285, 0.02099, 0.8286, 0.02099, 0.8286, 3.095e-06, 0.8285, 0.04284, 0.851, 0.02142, 0.8511, 0.02142, 0.8511, 0.04284, 0.851, 1.0, 0.8512, 0.9786, 0.8511, 0.9786, 0.8511, 1.0, 0.8512, 0.9568, 0.8287, 0.9784, 0.8286, 0.9784, 0.8286, 0.9568, 0.8287, 0.02142, 0.8511, 0.02099, 0.8286, 0.02099, 0.8286, 0.02142, 0.8511, 0.04322, 0.8401, 0.04284, 0.851, 0.04284, 0.851, 0.04322, 0.8401, 0.9573, 0.851, 0.9568, 0.8388, 0.9568, 0.8287, 0.9573, 0.851, 0.9568, 0.8287, 0.9784, 0.8286, 0.9786, 0.8511, 0.9784, 0.8286, 0.9786, 0.8511, 0.9786, 0.8511, 0.9784, 0.8286, 0.9568, 0.8287, 0.9784, 0.8286, 0.9784, 0.8286, 0.9568, 0.8287, 0.9568, 0.8388, 0.9568, 0.8287, 0.9568, 0.8287, 0.9568, 0.8388, 1.0, 0.8512, 0.9786, 0.8511, 0.9784, 0.8286, 1.0, 0.8285, 1.0, 0.8512, 0.9786, 0.8511, 0.9786, 0.8511, 1.0, 0.8512, 0.9786, 0.8511, 0.9784, 0.8286, 0.9784, 0.8286, 0.9786, 0.8511, 0.9784, 0.8286, 1.0, 0.8285, 1.0, 0.8285, 0.9784, 0.8286, 0.02099, 0.8286, 0.02142, 0.8511, 1.0, 0.8512, 3.095e-06, 0.8285, 1.0, 0.8512, 3.095e-06, 0.8285, 3.095e-06, 0.8285, 1.0, 0.8512, 0.02099, 0.8286, 0.02142, 0.8511, 0.02142, 0.8511, 0.02099, 0.8286, 0.02142, 0.8511, -1.659e-06, 0.8512, -1.659e-06, 0.8512, 0.02142, 0.8511, 0.02099, 0.8286, 0.04198, 0.8286, 0.04284, 0.851, 0.02142, 0.8511, 0.04322, 0.8401, 0.04284, 0.851, 0.04198, 0.8286, 0.02099, 0.8286, 0.04198, 0.8286, 0.04198, 0.8286, 0.02099, 0.8286, 0.04284, 0.851, 0.02142, 0.8511, 0.02142, 0.8511, 0.04284, 0.851, 0.04198, 0.8286, 0.04322, 0.8401, 0.04322, 0.8401, 0.04198, 0.8286, 0.9568, 0.8287, 0.9784, 0.8286, 0.9784, 0.8286, 0.9568, 0.8287, 1.0, 0.8512, 0.9786, 0.8511, 0.9786, 0.8511, 1.0, 0.8512, 0.04284, 0.851, 0.02142, 0.8511, 0.02142, 0.8511, 0.04284, 0.851, 3.095e-06, 0.8285, 0.02099, 0.8286, 0.02099, 0.8286, 3.095e-06, 0.8285, 0.02099, 0.8286, 0.04198, 0.8286, 0.04198, 0.8286, 0.02099, 0.8286, 0.9573, 0.851, 0.9568, 0.8388, 0.9568, 0.8388, 0.9573, 0.851, 0.02142, 0.8511, -1.659e-06, 0.8512, -1.659e-06, 0.8512, 0.02142, 0.8511, 0.04198, 0.8286, 0.04322, 0.8401, 0.04322, 0.8401, 0.04198, 0.8286, 0.9786, 0.8511, 0.9573, 0.851, 0.9573, 0.851, 0.9786, 0.8511, 0.9568, 0.8388, 0.9568, 0.8287, 0.9568, 0.8287, 0.9568, 0.8388, 0.04322, 0.8401, 0.04284, 0.851, 0.04284, 0.851, 0.04322, 0.8401, 0.9784, 0.8286, 1.0, 0.8285, 1.0, 0.8285, 0.9784, 0.8286, 0.9568, 0.8388, 0.9568, 0.8287, 0.9568, 0.8287, 0.9568, 0.8388, 0.9573, 0.851, 0.9568, 0.8388, 0.9568, 0.8388, 0.9573, 0.851, 0.9568, 0.8388, 0.9568, 0.8388, 0.9568, 0.8388, 0.9568, 0.8388, 0.9568, 0.8388, 0.9573, 0.851, 0.9573, 0.851, 0.9568, 0.8388, 0.9568, 0.8388, 0.9573, 0.851, 0.9573, 0.851, 0.9568, 0.8388, 0.9573, 0.851, 0.9568, 0.8388, 0.9568, 0.8388, 0.9573, 0.851, 0.9568, 0.8388, 0.9568, 0.8388, 0.9568, 0.8388, 0.9568, 0.8388, 0.9573, 0.851, 0.9573, 0.851, 0.9573, 0.851, 0.9573, 0.851, 0.9568, 0.8388, 0.9568, 0.8388, 0.9568, 0.8388, 0.9568, 0.8388, 0.9568, 0.8287, 0.9568, 0.8287, 0.9568, 0.8287, 0.9568, 0.8287, 0.9573, 0.851, 0.9568, 0.8388, 0.9568, 0.8388, 0.9573, 0.851, 0.9568, 0.8388, 0.9573, 0.851, 0.9573, 0.851, 0.9568, 0.8388, 0.9568, 0.8388, 0.9568, 0.8287, 0.9568, 0.8287, 0.9568, 0.8388, 0.9573, 0.851, 0.9568, 0.8388, 0.9568, 0.8388, 0.9573, 0.851, 0.9568, 0.8388, 0.9568, 0.8287, 0.9568, 0.8287, 0.9568, 0.8388, 0.9568, 0.8287, 0.9568, 0.8388, 0.9568, 0.8388, 0.9568, 0.8287, 0.9568, 0.8388, 0.9568, 0.8388, 0.9568, 0.8388, 0.9568, 0.8388, 0.9573, 0.851, 0.9573, 0.851, 0.9573, 0.851, 0.9573, 0.851, 0.9568, 0.8388, 0.9568, 0.8388, 0.9568, 0.8388, 0.9568, 0.8388, 0.9568, 0.8287, 0.9568, 0.8287, 0.9568, 0.8287, 0.9568, 0.8287, 1.0, 0.8606, 0.975, 0.8606, 0.975, 0.8606, 1.0, 0.8606, 0.95, 0.8178, 0.975, 0.8178, 0.975, 0.8178, 0.95, 0.8178, -1.565e-07, 0.8178, 0.025, 0.8178, 0.025, 0.8178, -1.565e-07, 0.8178, 0.05, 0.8606, 0.025, 0.8606, 0.025, 0.8606, 0.05, 0.8606, 0.95, 0.8606, 0.95, 0.8392, 0.95, 0.8392, 0.95, 0.8606, 0.025, 0.8606, -1.565e-07, 0.8606, -1.565e-07, 0.8606, 0.025, 0.8606, 0.025, 0.8178, 0.05, 0.8178, 0.05, 0.8178, 0.025, 0.8178, 0.05, 0.8392, 0.05, 0.8606, 0.05, 0.8606, 0.05, 0.8392, 0.975, 0.8178, 1.0, 0.8178, 1.0, 0.8178, 0.975, 0.8178, 0.05, 0.8178, 0.05, 0.8392, 0.05, 0.8392, 0.05, 0.8178, 0.975, 0.8606, 0.95, 0.8606, 0.95, 0.8606, 0.975, 0.8606, 0.95, 0.8392, 0.95, 0.8178, 0.95, 0.8178, 0.95, 0.8392, 1.0, 0.9229, 1.0, 0.9341, 0.975, 0.9341, 0.975, 0.9229, 0.05, 0.9229, 0.05, 0.9341, 0.025, 0.9341, 0.025, 0.9229, 0.025, 0.9229, 0.025, 0.9341, -1.565e-07, 0.9341, -1.565e-07, 0.9229, 0.1, 0.9229, 0.1, 0.9341, 0.05, 0.9341, 0.05, 0.9229, 0.15, 0.9229, 0.15, 0.9341, 0.1, 0.9341, 0.1, 0.9229, 0.2, 0.9229, 0.2, 0.9341, 0.15, 0.9341, 0.15, 0.9229, 0.25, 0.9229, 0.25, 0.9341, 0.2, 0.9341, 0.2, 0.9229, 0.8, 0.9229, 0.8, 0.9341, 0.75, 0.9341, 0.75, 0.9229, 0.85, 0.9229, 0.85, 0.9341, 0.8, 0.9341, 0.8, 0.9229, 0.9, 0.9229, 0.9, 0.9341, 0.85, 0.9341, 0.85, 0.9229, 0.95, 0.9229, 0.95, 0.9341, 0.9, 0.9341, 0.9, 0.9229, 0.975, 0.9229, 0.975, 0.9341, 0.95, 0.9341, 0.95, 0.9229, 1.0, 0.9341, 1.0, 0.986, 0.975, 0.986, 0.975, 0.9341, 0.05, 0.9341, 0.05, 0.986, 0.025, 0.986, 0.025, 0.9341, 0.025, 0.9341, 0.025, 0.986, -1.565e-07, 0.986, -1.565e-07, 0.9341, 0.1, 0.9341, 0.1, 0.986, 0.05, 0.986, 0.05, 0.9341, 0.15, 0.9341, 0.15, 0.986, 0.1, 0.986, 0.1, 0.9341, 0.2, 0.9341, 0.2, 0.986, 0.15, 0.986, 0.15, 0.9341, 0.25, 0.9341, 0.25, 0.986, 0.2, 0.986, 0.2, 0.9341, 0.8, 0.9341, 0.8, 0.986, 0.75, 0.986, 0.75, 0.9341, 0.85, 0.9341, 0.85, 0.986, 0.8, 0.986, 0.8, 0.9341, 0.9, 0.9341, 0.9, 0.986, 0.85, 0.986, 0.85, 0.9341, 0.95, 0.9341, 0.95, 0.986, 0.9, 0.986, 0.9, 0.9341, 0.975, 0.9341, 0.975, 0.986, 0.95, 0.986, 0.95, 0.9341, 0.25, 1.0, 0.125, 0.5, 0.1, 0.5, 0.2, 1.0, 0.2, 1.0, 0.1, 0.5, 0.075, 0.5, 0.15, 1.0, 0.15, 1.0, 0.075, 0.5, 0.05, 0.5, 0.1, 1.0, 0.1, 1.0, 0.05, 0.5, 0.025, 0.5, 0.05, 1.0, 0.05, 1.0, 0.025, 0.5, 0.5, 0.5, 1.0, 1.0, 0.525, 1.0, 1.0, 1.0, 0.5, 0.5, 0.475, 0.5, 0.95, 1.0, 0.975, 1.0, 0.95, 1.0, 0.475, 0.5, 0.45, 0.5, 0.9, 1.0, 0.9, 1.0, 0.45, 0.5, 0.425, 0.5, 0.85, 1.0, 0.85, 1.0, 0.425, 0.5, 0.4, 0.5, 0.8, 1.0, 0.8, 1.0, 0.4, 0.5, 0.375, 0.5, 0.75, 1.0])
me_cylinder.materials.append(mat_m_upper)
me_cylinder.materials.append(mat_m_bottom)
me_cylinder.materials.append(mat_m_boots)
me_cylinder.materials.append(mat_m_skin)
me_cylinder.use_remesh_fix_poles = True
me_cylinder.use_remesh_preserve_attributes = False
me_cylinder.update()

# ---- objects
ob_sm_human02 = bpy.data.objects.new('SM_Human02', me_cylinder)

# ---- transforms, parenting, visibility, modifiers, constraints
ob_sm_human02.location = (0.0, 0.0, 0.0)
_m = ob_sm_human02.modifiers.new('Mirror', 'MIRROR')
_m.use_axis = (False, True, False)

# ---- collection membership
scene.collection.objects.link(ob_sm_human02)

# ---- scene / render settings (as saved in the file)
scene.frame_start = 1; scene.frame_end = 250; scene.frame_set(1)
scene.render.engine = 'BLENDER_EEVEE_NEXT'
scene.cycles.use_denoising = False
scene.cycles.sampling_pattern = 'TABULATED_SOBOL'
scene.cycles.use_light_tree = False
scene.view_settings.view_transform = 'Filmic'
bpy.context.view_layer.update()

# ---- added for rendering (the .blend has no active camera and no usable light): camera, sun
cam_auto = bpy.data.cameras.new('AutoCamera')
cam_auto.lens = 50.0
cam_auto.sensor_width = 36.0
cam_auto.clip_end = 1000.0
ob_auto_camera = bpy.data.objects.new('AutoCamera', cam_auto)
scene.collection.objects.link(ob_auto_camera)
ob_auto_camera.location = (0.567894, -0.661972, 0.714823)
ob_auto_camera.rotation_euler = (1.09748, -7.21219e-08, 0.694738)
scene.camera = ob_auto_camera
light_auto_sun = bpy.data.lights.new('AutoSun', 'SUN')
light_auto_sun.energy = 3.0
light_auto_sun.angle = 0.0523599
ob_auto_sun = bpy.data.objects.new('AutoSun', light_auto_sun)
scene.collection.objects.link(ob_auto_sun)
ob_auto_sun.rotation_euler = (0.872665, 0.174533, 0.523599)
bpy.context.view_layer.update()
